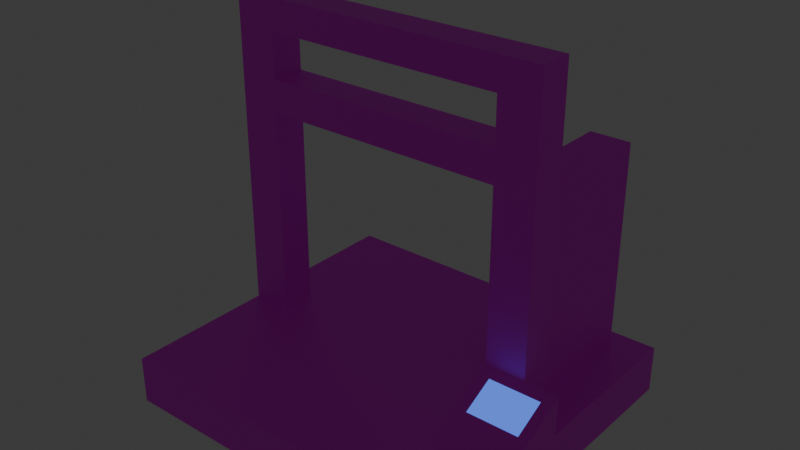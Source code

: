 # Source: small_printer.blend  (saved by Blender 4.4.30; exported with 4.5.12 LTS)
import bpy
from mathutils import Matrix  # noqa: F401  (used for matrix-valued properties, if any)

bpy.ops.wm.read_factory_settings(use_empty=True)
scene = bpy.context.scene
scene.name = 'Scene'

# ---- collections
col_collection = bpy.data.collections.new('Collection'); scene.collection.children.link(col_collection)

# ---- images (referenced by path relative to the original .blend; pixels are not part of the script)
import os
ASSET_DIR = os.environ.get("B2B_ASSET_DIR", "")  # directory of the original .blend (textures are referenced by path, not embedded)
HERE = os.path.dirname(os.path.abspath(__file__))  # packed textures are extracted next to this script under _unpacked/

def load_image(name, relpath, width, height, colorspace="sRGB"):
    """Load a texture the original file referenced (path relative to the .blend, or extracted next to this script)."""
    p = next((c for c in (os.path.join(HERE, relpath), os.path.join(ASSET_DIR, relpath)) if relpath and os.path.exists(c)), "")
    if p:
        img = bpy.data.images.load(p, check_existing=True)
        img.name = name
    else:  # same state as the original file: an image datablock whose file is absent (Cycles renders it pink)
        img = bpy.data.images.new(name, width, height)
        img.source = "FILE"
        img.filepath = "//" + (relpath or name)
    img.colorspace_settings.name = colorspace
    return img
img_small_printer_t_palettized_png = load_image('small_printer_t_palettized.png', 'small_printer_t_palettized.png', 1024, 1024, 'sRGB')
img_ucupaint_small_printer_m_color = load_image('Ucupaint small_printer_m Color', 'Ucupaint small_printer_m Color.png', 1024, 1024, 'sRGB')

# ---- materials (node trees are filled in below, after node groups)
mat_small_printer_m = bpy.data.materials.new('small_printer_m')
mat_small_printer_m.alpha_threshold = 0.0
mat_small_printer_m.roughness = 0.5
mat_small_printer_m.line_color = (0.0, 0.0, 0.0, 1.0)
mat_small_printer_screen_m = bpy.data.materials.new('small_printer_screen_m')
mat_small_printer_metal_m = bpy.data.materials.new('small_printer_metal_m')

# ---- material node trees
mat_small_printer_m.use_nodes = True; mat_small_printer_m.node_tree.nodes.clear()
_N = mat_small_printer_m.node_tree.nodes; _L = mat_small_printer_m.node_tree.links
n0 = _N.new('ShaderNodeOutputMaterial'); n0.name = 'Material Output'; n0.location = (760, 300)
n1 = _N.new('ShaderNodeBsdfPrincipled'); n1.name = 'Principled BSDF'; n1.location = (470, 300)
n1.inputs[3].default_value = 1.45
n1.inputs[5].default_value = (999.0, 999.0, 999.0)
n2 = _N.new('ShaderNodeTexImage'); n2.name = 'Image Texture'; n2.location = (-670, 300)
n2.image = img_small_printer_t_palettized_png
n2.interpolation = 'Closest'
n3 = _N.new('NodeFrame'); n3.name = 'Ucupaint small_printer_m Baked Textures'; n3.location = (0, 0)
n3.label = 'Ucupaint small_printer_m Baked Textures'
n3.width = 150
n4 = _N.new('ShaderNodeUVMap'); n4.name = 'UV Map SX3A'; n4.location = (-10, 300)
n4.uv_map = 'UVMap'
n5 = _N.new('ShaderNodeTexImage'); n5.name = 'Image Texture.001 HAVU'; n5.location = (170, 300)
n5.image = img_ucupaint_small_printer_m_color
n5.interpolation = 'Closest'
n4.parent = n3
n5.parent = n3
_L.new(n2.outputs[1], n1.inputs[4])
_L.new(n1.outputs[0], n0.inputs[0])
_L.new(n4.outputs[0], n5.inputs[0])
_L.new(n5.outputs[0], n1.inputs[0])
n0.is_active_output = True
mat_small_printer_screen_m.use_nodes = True; mat_small_printer_screen_m.node_tree.nodes.clear()
_N = mat_small_printer_screen_m.node_tree.nodes; _L = mat_small_printer_screen_m.node_tree.links
n0 = _N.new('ShaderNodeOutputMaterial'); n0.name = 'Material Output'; n0.location = (300, 300)
n1 = _N.new('ShaderNodeEmission'); n1.name = 'Emission'; n1.location = (10, 300)
n1.inputs[0].default_value = (0.1025, 0.2282, 1.0, 1.0)
_L.new(n1.outputs[0], n0.inputs[0])
n0.is_active_output = True
mat_small_printer_metal_m.use_nodes = True; mat_small_printer_metal_m.node_tree.nodes.clear()
_N = mat_small_printer_metal_m.node_tree.nodes; _L = mat_small_printer_metal_m.node_tree.links
n0 = _N.new('ShaderNodeBsdfPrincipled'); n0.name = 'Principled BSDF'; n0.location = (10, 300)
n0.inputs[1].default_value = 0.5
n1 = _N.new('ShaderNodeOutputMaterial'); n1.name = 'Material Output'; n1.location = (300, 300)
n2 = _N.new('ShaderNodeTexImage'); n2.name = 'Image Texture'; n2.location = (-280, 275)
n2.image = img_ucupaint_small_printer_m_color
n2.interpolation = 'Closest'
_L.new(n0.outputs[0], n1.inputs[0])
_L.new(n2.outputs[0], n0.inputs[0])
n1.is_active_output = True

# ---- world
world_world = bpy.data.worlds.new('World'); scene.world = world_world
world_world.use_nodes = True; world_world.node_tree.nodes.clear()
_N = world_world.node_tree.nodes; _L = world_world.node_tree.links
n0 = _N.new('ShaderNodeOutputWorld'); n0.name = 'World Output'; n0.location = (300, 300)
n1 = _N.new('ShaderNodeBackground'); n1.name = 'Background'; n1.location = (10, 300)
n1.inputs[0].default_value = (0.05088, 0.05088, 0.05088, 1.0)
_L.new(n1.outputs[0], n0.inputs[0])
n0.is_active_output = True
world_world.color = (0.05088, 0.05088, 0.05088)
world_world.sun_shadow_jitter_overblur = 0.0

# ---- meshes
me_cube = bpy.data.meshes.new('Cube')
me_cube.from_pydata([(0.32, 0.03403, 0.7208), (0.32, 0.03403, 0.0007685), (0.32, -0.03403, 0.7208), (0.32, -0.03403, 0.0007685), (-0.32, 0.03403, 0.7208), (-0.32, 0.03403, 0.0007685), (-0.32, -0.03403, 0.7208), (-0.32, -0.03403, 0.0007685), (0.32, 0.03403, 0.5067), (0.32, 0.03403, 0.09366), (-0.32, -0.03403, 0.09366), (-0.32, -0.03403, 0.5067), (0.32, -0.03403, 0.5067), (0.32, -0.03403, 0.09366), (-0.32, 0.03403, 0.5067), (-0.32, 0.03403, 0.09366), (-0.32, -0.03403, 0.5714), (-0.32, -0.03403, 0.6596), (0.32, 0.03403, 0.6596), (0.32, 0.03403, 0.5714), (0.32, -0.03403, 0.6596), (0.32, -0.03403, 0.5714), (-0.32, 0.03403, 0.6596), (-0.32, 0.03403, 0.5714), (0.2408, 0.03403, 0.0007685), (-0.2408, 0.03403, 0.0007685), (0.2408, -0.03403, 0.7208), (-0.2408, -0.03403, 0.7208), (-0.2408, -0.03403, 0.0007685), (0.2408, -0.03403, 0.0007685), (-0.2408, 0.03403, 0.7208), (0.2408, 0.03403, 0.7208), (-0.2408, 0.03403, 0.09366), (0.2408, 0.03403, 0.09366), (-0.2408, 0.03403, 0.5067), (0.2408, 0.03403, 0.5067), (0.2408, -0.03403, 0.09366), (-0.2408, -0.03403, 0.09366), (0.2408, -0.03403, 0.5067), (-0.2408, -0.03403, 0.5067), (-0.2408, 0.03403, 0.5714), (0.2408, 0.03403, 0.5714), (-0.2408, 0.03403, 0.6596), (0.2408, 0.03403, 0.6596), (0.2408, -0.03403, 0.5714), (-0.2408, -0.03403, 0.5714), (0.2408, -0.03403, 0.6596), (-0.2408, -0.03403, 0.6596), (0.32, -0.3299, 0.09366), (0.32, -0.3299, 0.0007685), (0.2408, -0.3299, 0.0007685), (-0.32, -0.3299, 0.0007685), (-0.32, -0.3299, 0.09366), (-0.2408, -0.3299, 0.09366), (-0.2408, -0.3299, 0.0007685), (0.2408, -0.3299, 0.09366), (-0.2408, 0.3051, 0.0007685), (-0.32, 0.3051, 0.0007685), (0.32, 0.3051, 0.09366), (0.32, 0.3051, 0.0007685), (-0.32, 0.3051, 0.09366), (0.2408, 0.3051, 0.09366), (0.2408, 0.3051, 0.0007685), (-0.2408, 0.3051, 0.09366), (0.32, 0.2569, 0.5067), (0.32, 0.2569, 0.09366), (0.2408, 0.2569, 0.09366), (0.2408, 0.2569, 0.5067), (0.2408, 0.2031, 0.09366), (-0.2408, 0.2031, 0.09366), (0.2408, 0.2031, 0.5067), (0.3864, 0.03403, 0.09366), (0.3864, 0.03403, 0.0007685), (0.3864, -0.03403, 0.09366), (0.3864, -0.03403, 0.0007685), (0.3864, -0.3299, 0.09366), (0.3864, -0.3299, 0.0007685), (0.3864, 0.3051, 0.09366), (0.3864, 0.3051, 0.0007685), (-0.32, -0.182, 0.09366), (-0.32, -0.182, 0.0007685), (0.2618, -0.1156, 0.1282), (0.32, -0.1156, 0.1282), (0.32, -0.182, 0.0007685), (0.2408, -0.182, 0.0007685), (-0.2408, -0.182, 0.0007685), (-0.2408, -0.182, 0.09366), (0.3655, -0.1156, 0.1282), (0.3864, -0.182, 0.0007685), (0.32, -0.05263, 0.1611), (0.2618, -0.05263, 0.1611), (0.3655, -0.05263, 0.1611), (0.32, -0.182, 0.09366), (0.3864, -0.182, 0.09366), (0.2408, -0.182, 0.09366), (0.32, -0.03403, 0.1707), (0.2408, -0.03403, 0.1707), (0.3864, -0.03403, 0.1707)], [], [(30, 4, 6, 27), (47, 27, 6, 17), (17, 6, 4, 22), (24, 1, 3, 29), (18, 0, 2, 20), (43, 31, 0, 18), (9, 13, 73, 71), (9, 8, 12, 13), (7, 10, 15, 5), (10, 11, 14, 15), (84, 83, 49, 50), (37, 39, 11, 10), (35, 41, 19, 8), (41, 43, 18, 19), (8, 19, 21, 12), (19, 18, 20, 21), (11, 16, 23, 14), (16, 17, 22, 23), (39, 45, 16, 11), (45, 47, 17, 16), (21, 20, 46, 44), (12, 21, 44, 38), (38, 44, 45, 39), (23, 22, 42, 40), (14, 23, 40, 34), (34, 40, 41, 35), (13, 12, 38, 36), (92, 94, 55, 48), (79, 80, 51, 52), (15, 14, 34, 32), (25, 5, 57, 56), (24, 25, 56, 62), (22, 4, 30, 42), (42, 30, 31, 43), (5, 25, 28, 7), (25, 24, 29, 28), (20, 2, 26, 46), (46, 26, 27, 47), (0, 31, 26, 2), (31, 30, 27, 26), (54, 53, 52, 51), (49, 48, 55, 50), (50, 55, 53, 54), (80, 85, 54, 51), (3, 1, 72, 74), (86, 79, 52, 53), (94, 86, 53, 55), (85, 84, 50, 54), (62, 61, 58, 59), (57, 60, 63, 56), (56, 63, 61, 62), (58, 9, 71, 77), (1, 24, 62, 59), (5, 15, 60, 57), (66, 67, 64, 65), (8, 9, 65, 64), (60, 15, 32, 69, 63), (70, 35, 8, 64, 67), (35, 38, 39, 34), (68, 61, 63, 69), (33, 68, 69, 32), (68, 33, 9, 58, 61), (67, 66, 68, 70), (70, 68, 33, 35), (66, 65, 9, 33, 68), (32, 37, 36, 33), (39, 37, 32, 34), (33, 36, 38, 35), (47, 45, 40, 42), (44, 46, 43, 41), (40, 45, 44, 41), (46, 47, 42, 43), (72, 71, 73, 74), (88, 93, 75, 76), (71, 72, 78, 77), (83, 3, 74, 88), (1, 59, 78, 72), (59, 58, 77, 78), (48, 49, 76, 75), (92, 48, 75, 93), (36, 94, 96), (49, 83, 88, 76), (74, 73, 93, 88), (28, 29, 84, 85), (36, 37, 86, 94), (37, 10, 79, 86), (7, 28, 85, 80), (10, 7, 80, 79), (29, 3, 83, 84), (89, 82, 87, 91), (89, 90, 81, 82), (93, 73, 97), (73, 13, 95, 97), (13, 36, 96, 95), (87, 82, 92, 93), (82, 81, 94, 92), (90, 89, 95, 96), (89, 91, 97, 95), (91, 87, 93, 97), (81, 90, 96, 94)])
me_cube.polygons.foreach_set('material_index', [0, 0, 0, 0, 0, 0, 0, 0, 0, 0, 0, 0, 0, 0, 0, 0, 0, 0, 0, 0, 0, 0, 0, 0, 0, 0, 0, 0, 0, 0, 0, 0, 0, 0, 0, 0, 0, 0, 0, 0, 0, 0, 0, 0, 0, 0, 0, 0, 0, 0, 0, 0, 0, 0, 2, 2, 0, 2, 0, 0, 0, 0, 2, 2, 0, 0, 0, 0, 0, 0, 0, 0, 0, 0, 0, 0, 0, 0, 0, 0, 0, 0, 0, 0, 0, 0, 0, 0, 0, 1, 1, 0, 0, 0, 0, 0, 0, 0, 0, 0])
_uv = me_cube.uv_layers.new(name='UVMap')
_uv.uv.foreach_set('vector', [0.04688, 0.6094, 0.04688, 0.6562, 0.01562, 0.6562, 0.01562, 0.6094, 0.1094, 0.3438, 0.1094, 0.375, 0.07812, 0.375, 0.07812, 0.3438, 0.01562, 0.6875, 0.01562, 0.6562, 0.04688, 0.6562, 0.04688, 0.6875, 0.5625, 0.09375, 0.5625, 0.04688, 0.5938, 0.04688, 0.5938, 0.09375, 0.04688, 0.2969, 0.04688, 0.3281, 0.01562, 0.3281, 0.01562, 0.2969, 0.3594, 0.6719, 0.3906, 0.6719, 0.3906, 0.7188, 0.3594, 0.7188, 0.6094, 0.4375, 0.5781, 0.4375, 0.5781, 0.4062, 0.6094, 0.4062, 0.04688, 0.01562, 0.04688, 0.2188, 0.01562, 0.2188, 0.01562, 0.01562, 0.7656, 0.1719, 0.8125, 0.1719, 0.8125, 0.2031, 0.7656, 0.2031, 0.01562, 0.9688, 0.01562, 0.7656, 0.04688, 0.7656, 0.04688, 0.9688, 0.6719, 0.09375, 0.6719, 0.04688, 0.75, 0.04688, 0.75, 0.09375, 0.1094, 0.04688, 0.1094, 0.2656, 0.07812, 0.2656, 0.07812, 0.04688, 0.2812, 0.6719, 0.3125, 0.6719, 0.3125, 0.7188, 0.2812, 0.7188, 0.3125, 0.6719, 0.3594, 0.6719, 0.3594, 0.7188, 0.3125, 0.7188, 0.04688, 0.2188, 0.04688, 0.25, 0.01562, 0.25, 0.01562, 0.2188, 0.04688, 0.25, 0.04688, 0.2969, 0.01562, 0.2969, 0.01562, 0.25, 0.01562, 0.7656, 0.01562, 0.7344, 0.04688, 0.7344, 0.04688, 0.7656, 0.01562, 0.7344, 0.01562, 0.6875, 0.04688, 0.6875, 0.04688, 0.7344, 0.1094, 0.2656, 0.1094, 0.2969, 0.07812, 0.2969, 0.07812, 0.2656, 0.1094, 0.2969, 0.1094, 0.3438, 0.07812, 0.3438, 0.07812, 0.2969, 0.4062, 0.2969, 0.4062, 0.3438, 0.3594, 0.3438, 0.3594, 0.2969, 0.4062, 0.2656, 0.4062, 0.2969, 0.3594, 0.2969, 0.3594, 0.2656, 0.3594, 0.2656, 0.3594, 0.2969, 0.1094, 0.2969, 0.1094, 0.2656, 0.3125, 0.3906, 0.3594, 0.3906, 0.3594, 0.4375, 0.3125, 0.4375, 0.2812, 0.3906, 0.3125, 0.3906, 0.3125, 0.4375, 0.2812, 0.4375, 0.2812, 0.4375, 0.3125, 0.4375, 0.3125, 0.6719, 0.2812, 0.6719, 0.4062, 0.04688, 0.4062, 0.2656, 0.3594, 0.2656, 0.3594, 0.04688, 0.5, 0.4375, 0.5, 0.4844, 0.4219, 0.4844, 0.4219, 0.4375, 0.8125, 0.09375, 0.7656, 0.09375, 0.7656, 0.01562, 0.8125, 0.01562, 0.07812, 0.3906, 0.2812, 0.3906, 0.2812, 0.4375, 0.07812, 0.4375, 0.5625, 0.3281, 0.5625, 0.375, 0.4219, 0.375, 0.4219, 0.3281, 0.5625, 0.09375, 0.5625, 0.3281, 0.4219, 0.3281, 0.4219, 0.09375, 0.3594, 0.3906, 0.3906, 0.3906, 0.3906, 0.4375, 0.3594, 0.4375, 0.3594, 0.4375, 0.3906, 0.4375, 0.3906, 0.6719, 0.3594, 0.6719, 0.5625, 0.375, 0.5625, 0.3281, 0.5938, 0.3281, 0.5938, 0.375, 0.5625, 0.3281, 0.5625, 0.09375, 0.5938, 0.09375, 0.5938, 0.3281, 0.4062, 0.3438, 0.4062, 0.375, 0.3594, 0.375, 0.3594, 0.3438, 0.3594, 0.3438, 0.3594, 0.375, 0.1094, 0.375, 0.1094, 0.3438, 0.04688, 0.3281, 0.04688, 0.375, 0.01562, 0.375, 0.01562, 0.3281, 0.04688, 0.375, 0.04688, 0.6094, 0.01562, 0.6094, 0.01562, 0.375, 0.875, 0.0625, 0.8281, 0.0625, 0.8281, 0.01562, 0.875, 0.01562, 0.875, 0.3438, 0.8281, 0.3438, 0.8281, 0.2969, 0.875, 0.2969, 0.875, 0.2969, 0.8281, 0.2969, 0.8281, 0.0625, 0.875, 0.0625, 0.6719, 0.375, 0.6719, 0.3281, 0.75, 0.3281, 0.75, 0.375, 0.5938, 0.04688, 0.5625, 0.04688, 0.5625, 0.01562, 0.5938, 0.01562, 0.5, 0.7188, 0.5, 0.7656, 0.4219, 0.7656, 0.4219, 0.7188, 0.5, 0.4844, 0.5, 0.7188, 0.4219, 0.7188, 0.4219, 0.4844, 0.6719, 0.3281, 0.6719, 0.09375, 0.75, 0.09375, 0.75, 0.3281, 0.9531, 0.09375, 0.9062, 0.09375, 0.9062, 0.04688, 0.9531, 0.04688, 0.9531, 0.375, 0.9062, 0.375, 0.9062, 0.3281, 0.9531, 0.3281, 0.9531, 0.3281, 0.9062, 0.3281, 0.9062, 0.09375, 0.9531, 0.09375, 0.75, 0.4375, 0.6094, 0.4375, 0.6094, 0.4062, 0.75, 0.4062, 0.5625, 0.04688, 0.5625, 0.09375, 0.4219, 0.09375, 0.4219, 0.04688, 0.7656, 0.2031, 0.8125, 0.2031, 0.8125, 0.3281, 0.7656, 0.3281, 0.7969, 0.3594, 0.7969, 0.5625, 0.7656, 0.5625, 0.7656, 0.3594, 0.8438, 0.6094, 0.8438, 0.4062, 0.9531, 0.4062, 0.9531, 0.6094, 0.75, 0.7656, 0.6094, 0.7656, 0.6094, 0.7188, 0.6875, 0.7188, 0.75, 0.7188, 0.7969, 0.5938, 0.7969, 0.6719, 0.7656, 0.6719, 0.7656, 0.5625, 0.7969, 0.5625, 0.2812, 0.9844, 0.2812, 0.9531, 0.5312, 0.9531, 0.5312, 0.9844, 0.6875, 0.4844, 0.75, 0.4844, 0.75, 0.7188, 0.6875, 0.7188, 0.6094, 0.4844, 0.6875, 0.4844, 0.6875, 0.7188, 0.6094, 0.7188, 0.6875, 0.4844, 0.6094, 0.4844, 0.6094, 0.4375, 0.75, 0.4375, 0.75, 0.4844, 0.8438, 0.8438, 0.8438, 0.6406, 0.875, 0.6406, 0.875, 0.8438, 0.875, 0.8438, 0.875, 0.6406, 0.9531, 0.6406, 0.9531, 0.8438, 0.5, 0.4844, 0.5, 0.4375, 0.6094, 0.4375, 0.6094, 0.4844, 0.5156, 0.4844, 0.6094, 0.7188, 0.5781, 0.7188, 0.5781, 0.4844, 0.6094, 0.4844, 0.5312, 0.9531, 0.7344, 0.9531, 0.7344, 0.9844, 0.5312, 0.9844, 0.07812, 0.9844, 0.07812, 0.9531, 0.2812, 0.9531, 0.2812, 0.9844, 0.7969, 0.7031, 0.7969, 0.75, 0.7656, 0.75, 0.7656, 0.7031, 0.125, 0.6406, 0.125, 0.6875, 0.09375, 0.6875, 0.09375, 0.6406, 0.7656, 0.75, 0.7969, 0.75, 0.7969, 0.9844, 0.7656, 0.9844, 0.125, 0.6875, 0.125, 0.9219, 0.09375, 0.9219, 0.09375, 0.6875, 0.3594, 0.875, 0.3594, 0.9219, 0.3281, 0.9219, 0.3281, 0.875, 0.25, 0.875, 0.25, 0.9219, 0.1875, 0.9219, 0.1875, 0.875, 0.3594, 0.9219, 0.3594, 0.875, 0.5, 0.875, 0.5, 0.9219, 0.6719, 0.04688, 0.5938, 0.04688, 0.5938, 0.01562, 0.6719, 0.01562, 0.5625, 0.04688, 0.4219, 0.04688, 0.4219, 0.01562, 0.5625, 0.01562, 0.9531, 0.04688, 0.9062, 0.04688, 0.9062, 0.01562, 0.9531, 0.01562, 0.8281, 0.3438, 0.875, 0.3438, 0.875, 0.375, 0.8281, 0.375, 0.5, 0.4375, 0.4219, 0.4375, 0.4219, 0.4062, 0.5, 0.4062, 0.1094, 0.4531, 0.1719, 0.4844, 0.07812, 0.4844, 0.75, 0.04688, 0.6719, 0.04688, 0.6719, 0.01562, 0.75, 0.01562, 0.3281, 0.875, 0.3281, 0.9219, 0.25, 0.9219, 0.25, 0.875, 0.5938, 0.3281, 0.5938, 0.09375, 0.6719, 0.09375, 0.6719, 0.3281, 0.5781, 0.4844, 0.5781, 0.7188, 0.5, 0.7188, 0.5, 0.4844, 0.5781, 0.7188, 0.5781, 0.7656, 0.5, 0.7656, 0.5, 0.7188, 0.5938, 0.375, 0.5938, 0.3281, 0.6719, 0.3281, 0.6719, 0.375, 0.8125, 0.1719, 0.7656, 0.1719, 0.7656, 0.09375, 0.8125, 0.09375, 0.5938, 0.09375, 0.5938, 0.04688, 0.6719, 0.04688, 0.6719, 0.09375, 0.08991, 0.5312, 0.1298, 0.5312, 0.1298, 0.5526, 0.08991, 0.5526, 0.08991, 0.5312, 0.08991, 0.4968, 0.1298, 0.4968, 0.1298, 0.5312, 0.1719, 0.5625, 0.1094, 0.5938, 0.07812, 0.5625, 0.1406, 0.2031, 0.1719, 0.2031, 0.1719, 0.2344, 0.1406, 0.2344, 0.4062, 0.04688, 0.3594, 0.04688, 0.3594, 0.01562, 0.4062, 0.01562, 0.1298, 0.5526, 0.1298, 0.5312, 0.1719, 0.5312, 0.1719, 0.5625, 0.1298, 0.5312, 0.1298, 0.4968, 0.1719, 0.4844, 0.1719, 0.5312, 0.08991, 0.4968, 0.08991, 0.5312, 0.07812, 0.5312, 0.07812, 0.4844, 0.08991, 0.5312, 0.08991, 0.5526, 0.07812, 0.5625, 0.07812, 0.5312, 0.08991, 0.5526, 0.1298, 0.5526, 0.1719, 0.5625, 0.07812, 0.5625, 0.1298, 0.4968, 0.08991, 0.4968, 0.07812, 0.4844, 0.1719, 0.4844])
me_cube.materials.append(mat_small_printer_m)
me_cube.materials.append(mat_small_printer_screen_m)
me_cube.materials.append(mat_small_printer_metal_m)
me_cube.use_mirror_y = True
me_cube.use_mirror_vertex_groups = False
me_cube.use_paint_bone_selection = False
me_cube.use_paint_mask = True
me_cube.update()

# ---- objects
ob_cube = bpy.data.objects.new('Cube', me_cube)

# ---- transforms, parenting, visibility, modifiers, constraints
ob_cube.location = (0.0, 0.0, 0.0)
ob_cube.lock_rotations_4d = False
ob_cube.empty_display_type = 'ARROWS'
ob_cube.lineart.crease_threshold = 0.0
ob_cube.use_mesh_mirror_y = True

# ---- collection membership
col_collection.objects.link(ob_cube)

# ---- scene / render settings (as saved in the file)
scene.frame_start = 1; scene.frame_end = 250; scene.frame_set(1)
scene.render.engine = 'BLENDER_EEVEE_NEXT'
bpy.context.view_layer.update()

# ---- added for rendering (the .blend has no active camera): camera
cam_auto = bpy.data.cameras.new('AutoCamera')
cam_auto.lens = 50.0
cam_auto.sensor_width = 36.0
cam_auto.clip_end = 1000.0
ob_auto_camera = bpy.data.objects.new('AutoCamera', cam_auto)
scene.collection.objects.link(ob_auto_camera)
ob_auto_camera.location = (1.13603, -1.33577, 1.24301)
ob_auto_camera.rotation_euler = (1.09748, -7.21219e-08, 0.694738)
scene.camera = ob_auto_camera
bpy.context.view_layer.update()
